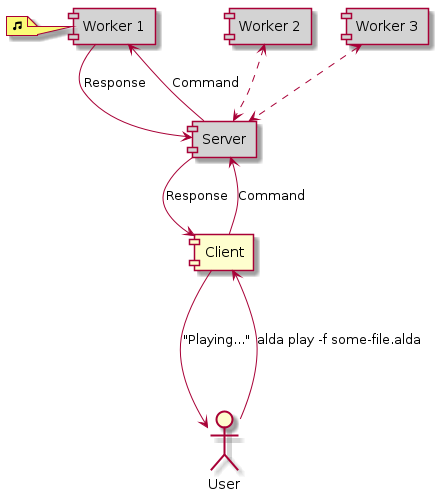

The diagram above was rendered by PlantUML. Its source (embedded in the PNG):
@startuml

actor User
[Client]
[Server] #lightgray
[Worker 1] #lightgray
note left
  <&musical-note>
end note
[Worker 2] #lightgray
[Worker 3] #lightgray

User ---> Client: alda play -f some-file.alda
Client -> Server: Command
Server -> [Worker 1]: Command
[Worker 1] --> Server: Response
[Worker 2] <..> Server
[Worker 3] <..> Server
Server --> Client: Response
Client -> User: ""Playing...""

@enduml